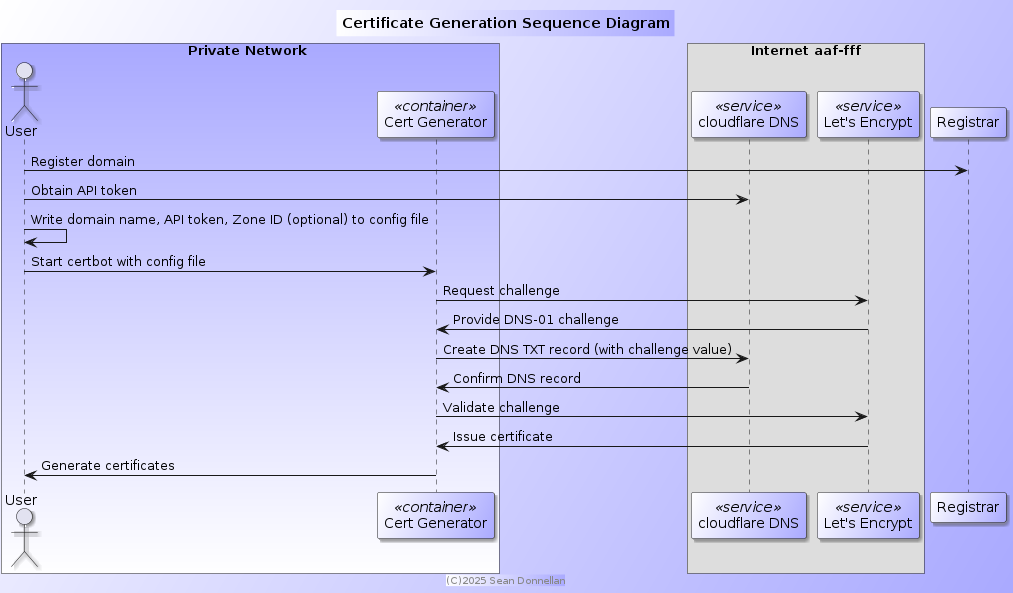

The diagram above was rendered by PlantUML. Its source (embedded in the PNG):
@startuml cert-generator-sequence
title Certificate Generation Sequence Diagram
footer (C)2025 Sean Donnellan

skinparam shadowing 1
skinparam BackgroundColor #fff/aaf
skinparam participantBackgroundColor #fff/aaf

box Private Network #aaf-fff
    actor User
    participant "Cert Generator" as docker.certbot <<container>>
end box
box Internet aaf-fff
    participant "cloudflare DNS" as internet.cloudflare <<service>>
    participant "Let's Encrypt" as internet.letsencrypt <<service>>
end box

User -> Registrar: Register domain
User -> internet.cloudflare: Obtain API token
User -> User: Write domain name, API token, Zone ID (optional) to config file
User -> docker.certbot: Start certbot with config file
docker.certbot -> internet.letsencrypt: Request challenge
internet.letsencrypt -> docker.certbot: Provide DNS-01 challenge
docker.certbot -> internet.cloudflare: Create DNS TXT record (with challenge value)
internet.cloudflare -> docker.certbot: Confirm DNS record
docker.certbot -> internet.letsencrypt: Validate challenge
internet.letsencrypt -> docker.certbot: Issue certificate
docker.certbot -> User: Generate certificates
@enduml